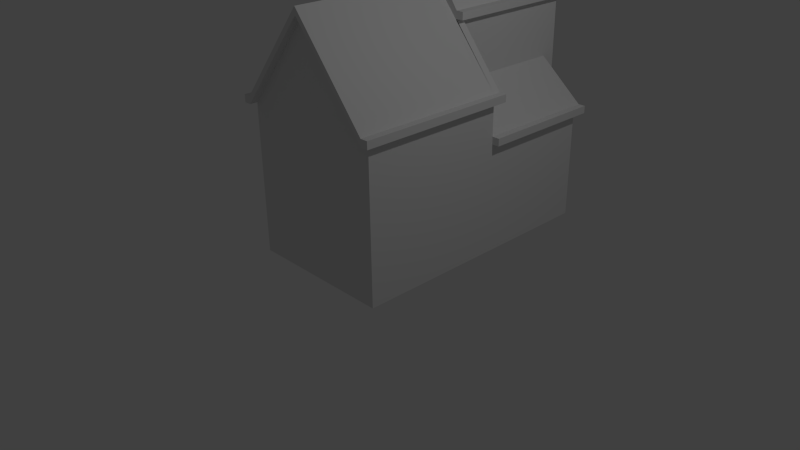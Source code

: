 # Source: maisonComplexebordure.blend  (saved by Blender 2.76.0; exported with 4.5.12 LTS)
import bpy
from mathutils import Matrix  # noqa: F401  (used for matrix-valued properties, if any)

bpy.ops.wm.read_factory_settings(use_empty=True)
scene = bpy.context.scene
scene.name = 'Scene'

# ---- collections
col_collection_1 = bpy.data.collections.new('Collection 1'); scene.collection.children.link(col_collection_1)

# ---- materials (node trees are filled in below, after node groups)
mat_material = bpy.data.materials.new('Material')
mat_material.alpha_threshold = 0.0
mat_material.use_transparent_shadow = False
mat_material.roughness = 0.5
mat_material.line_color = (0.0, 0.0, 0.0, 1.0)

# ---- material node trees

# ---- world
world_world = bpy.data.worlds.new('World'); scene.world = world_world
world_world.color = (0.05088, 0.05088, 0.05088)
world_world.use_sun_shadow = False
world_world.sun_shadow_jitter_overblur = 0.0
world_world.cycles.sampling_method = 'MANUAL'
world_world.cycles.sample_map_resolution = 256

# ---- cameras
cam_camera = bpy.data.cameras.new('Camera')
cam_camera.clip_end = 100.0
cam_camera.lens = 35.0
cam_camera.sensor_width = 32.0
cam_camera.sensor_height = 18.0
cam_camera.ortho_scale = 7.314
cam_camera.dof.focus_distance = 0.0
cam_camera.dof.aperture_fstop = 128.0

# ---- lights
light_lamp = bpy.data.lights.new('Lamp', 'POINT')
light_lamp.transmission_factor = 0.0
light_lamp.cutoff_distance = 30.0
light_lamp.energy = 100.0
light_lamp.shadow_buffer_clip_start = 1.001
light_lamp.shadow_soft_size = 0.1
light_lamp.shadow_maximum_resolution = 0.006
light_lamp.use_absolute_resolution = True
light_lamp.cycles.use_multiple_importance_sampling = False

# ---- meshes
me_cube = bpy.data.meshes.new('Cube')
me_cube.from_pydata([(0.3691, 1.08, 0.01847), (1.0, -0.9066, 0.01847), (-1.0, -0.9066, 0.01847), (-1.0, 1.08, 0.01847), (0.3691, 1.08, 2.9), (1.0, -0.9066, 2.018), (-1.0, -0.9066, 2.018), (-1.0, 1.08, 2.018), (-5.364e-07, -0.9066, 3.231), (2.384e-07, 1.08, 3.231), (-0.3125, 3.0, 2.9), (-0.7556, 1.08, 0.01847), (-0.3125, 3.0, 0.01847), (-0.7556, 1.08, 2.297), (0.3691, 3.0, 0.01847), (-0.7556, 2.084, 0.01847), (0.3691, 3.0, 2.9), (-0.7556, 2.084, 2.297), (0.0283, 3.0, 3.387), (0.0283, 1.08, 3.387), (1.0, 1.08, 2.018), (1.0, 1.08, 0.01847), (0.3691, 1.08, 2.018), (0.3691, 3.0, 2.018), (1.0, 1.08, 1.484), (1.0, 2.7, 1.484), (1.0, 2.7, 0.01847), (0.3691, 2.7, 0.01847), (0.3691, 2.7, 2.018), (0.3691, 1.08, 2.782), (1.0, -0.9066, 2.118), (-1.0, -0.9066, 2.118), (-1.0, 1.08, 2.118), (-5.478e-07, -0.9066, 3.331), (2.271e-07, 1.08, 3.331), (1.0, 1.08, 2.118), (-0.7556, 1.08, 2.397), (-6.617e-07, -1.007, 3.231), (-1.0, -1.007, 2.018), (1.0, -1.007, 2.018), (-1.0, -1.007, 2.118), (-6.73e-07, -1.007, 3.331), (1.0, -1.007, 2.118), (-0.7556, 1.18, 2.297), (-1.0, 1.18, 2.018), (-0.7556, 1.18, 2.397), (-1.0, 1.18, 2.118), (0.3691, 1.18, 2.9), (1.0, 1.18, 2.018), (0.3691, 1.18, 2.782), (1.0, 1.18, 2.118), (1.1, -0.9066, 2.118), (1.1, -0.9066, 2.018), (1.1, 1.08, 2.118), (1.1, 1.08, 2.018), (-1.1, 1.08, 2.018), (-1.1, 1.08, 2.118), (-1.1, -1.007, 2.018), (-1.1, -1.007, 2.118), (-1.1, 1.08, 2.118), (-1.1, 1.08, 2.018), (-1.1, 1.18, 2.118), (-1.1, 1.18, 2.018), (1.1, -1.007, 2.018), (1.1, -1.007, 2.118), (1.1, 1.18, 2.118), (1.1, 1.18, 2.018), (-0.3114, 3.0, 3.0), (-0.7546, 2.084, 2.397), (0.02933, 3.0, 3.487), (0.02933, 1.08, 3.487), (-0.7546, 1.08, 2.397), (0.3701, 3.0, 3.0), (0.3701, 1.08, 3.0), (-0.8556, 2.084, 2.298), (-0.8546, 2.084, 2.398), (-0.8556, 1.08, 2.298), (-0.8546, 1.08, 2.398), (0.02831, 3.1, 3.387), (-0.3125, 3.067, 2.9), (0.3691, 3.1, 2.9), (0.02934, 3.1, 3.487), (-0.3114, 3.067, 3.0), (0.3701, 3.1, 3.0), (0.4691, 3.0, 2.898), (0.4691, 1.08, 2.898), (0.4701, 3.0, 2.998), (0.4701, 1.08, 2.998), (0.4701, 3.1, 2.998), (0.4691, 3.1, 2.898), (1.0, 2.7, 1.584), (0.3691, 2.7, 2.118), (0.3691, 1.08, 2.118), (1.0, 1.08, 1.584), (1.0, 2.8, 1.484), (0.3691, 2.8, 2.018), (1.0, 2.8, 1.584), (0.3691, 2.8, 2.118), (1.1, 2.7, 1.484), (1.1, 1.08, 1.484), (1.1, 2.7, 1.584), (1.1, 1.08, 1.584), (1.1, 2.7, 1.584), (1.1, 2.7, 1.484), (1.1, 2.8, 1.584), (1.1, 2.8, 1.484)], [(0, 22)], [(1, 21, 24, 20, 5), (2, 6, 7, 3), (17, 10, 12, 15), (3, 7, 13, 11), (11, 13, 17, 15), (21, 1, 2, 3, 11), (19, 4, 73, 70), (13, 9, 29, 4, 19), (16, 23, 14), (25, 28, 95, 94), (26, 27, 0, 21), (28, 25, 26, 27), (25, 24, 21, 26), (27, 14, 23, 16, 4, 29, 22, 28), (14, 27, 0, 11, 15, 12), (10, 17, 68, 67), (22, 24, 20, 29), (10, 18, 16, 14, 12), (35, 34, 33, 30), (39, 5, 52, 63), (31, 6, 38, 40), (50, 35, 53, 65), (7, 32, 59, 60), (37, 39, 42, 41), (38, 37, 41, 40), (30, 33, 41, 42), (8, 5, 39, 37), (6, 8, 37, 38), (44, 46, 45, 43), (36, 13, 43, 45), (32, 36, 45, 46), (13, 7, 44, 43), (30, 42, 64, 51), (49, 47, 50, 48), (20, 29, 49, 48), (29, 4, 47, 49), (4, 35, 50, 47), (52, 51, 64, 63), (52, 54, 53, 51), (40, 41, 34, 32), (32, 7, 55, 56), (58, 56, 55, 57), (38, 40, 58, 57), (7, 38, 57, 55), (40, 32, 56, 58), (60, 59, 61, 62), (44, 7, 60, 62), (32, 46, 61, 59), (46, 44, 62, 61), (53, 54, 66, 65), (42, 39, 63, 64), (20, 48, 66, 54), (48, 50, 65, 66), (5, 20, 54, 52), (35, 30, 51, 53), (70, 73, 72, 69), (67, 68, 71, 70, 69), (67, 69, 81, 82), (16, 80, 89, 84), (68, 17, 74, 75), (13, 19, 70, 71), (16, 18, 78, 80), (74, 76, 77, 75), (17, 13, 76, 74), (71, 68, 75, 77), (13, 71, 77, 76), (80, 78, 81, 83), (78, 79, 82, 81), (73, 4, 85, 87), (10, 67, 82, 79), (69, 72, 83, 81), (18, 10, 79, 78), (79, 74, 75, 82), (67, 82, 75, 68), (79, 10, 17, 74), (85, 84, 86, 87), (86, 84, 89, 88), (72, 73, 87, 86), (83, 72, 86, 88), (4, 16, 84, 85), (80, 83, 88, 89), (90, 91, 92, 93), (22, 24, 93, 92), (28, 22, 92, 91), (25, 90, 100, 98), (94, 95, 97, 96), (90, 25, 103, 102), (28, 91, 97, 95), (91, 90, 96, 97), (99, 98, 100, 101), (93, 24, 99, 101), (90, 93, 101, 100), (24, 25, 98, 99), (102, 103, 105, 104), (96, 90, 102, 104), (25, 94, 105, 103), (94, 96, 104, 105), (2, 1, 5, 8, 6)])
me_cube.materials.append(mat_material)
me_cube.use_remesh_preserve_volume = False
me_cube.use_remesh_preserve_attributes = False
me_cube.use_mirror_vertex_groups = False
me_cube.update()

# ---- objects
ob_cube = bpy.data.objects.new('Cube', me_cube)
ob_lamp = bpy.data.objects.new('Lamp', light_lamp)
ob_camera = bpy.data.objects.new('Camera', cam_camera)

# ---- transforms, parenting, visibility, modifiers, constraints
ob_cube.location = (0.0, 0.0, 0.0)
ob_cube.lock_rotations_4d = False
ob_cube.empty_display_type = 'ARROWS'
ob_cube.lineart.crease_threshold = 0.0
ob_lamp.location = (4.076, 1.005, 5.904)
ob_lamp.rotation_euler = (0.6503, 0.05522, 1.866)
ob_lamp.lock_rotations_4d = False
ob_lamp.empty_display_type = 'ARROWS'
ob_lamp.color = (0.0, 0.0, 0.0, 0.0)
ob_lamp.lineart.crease_threshold = 0.0
ob_camera.location = (7.481, -6.508, 5.344)
ob_camera.rotation_euler = (1.109, 0.01082, 0.8149)
ob_camera.lock_rotations_4d = False
ob_camera.empty_display_type = 'ARROWS'
ob_camera.color = (0.0, 0.0, 0.0, 0.0)
ob_camera.display_type = 'WIRE'
ob_camera.lineart.crease_threshold = 0.0

# ---- collection membership
col_collection_1.objects.link(ob_cube)
col_collection_1.objects.link(ob_lamp)
col_collection_1.objects.link(ob_camera)

# ---- scene / render settings (as saved in the file)
scene.camera = ob_camera
scene.frame_start = 1; scene.frame_end = 250; scene.frame_set(1)
scene.render.engine = 'BLENDER_EEVEE_NEXT'
scene.render.resolution_percentage = 50
scene.render.dither_intensity = 0.0
scene.cycles.use_denoising = False
scene.cycles.samples = 10
scene.cycles.sampling_pattern = 'TABULATED_SOBOL'
scene.cycles.light_sampling_threshold = 0.0
scene.cycles.use_adaptive_sampling = False
scene.cycles.use_light_tree = False
scene.cycles.blur_glossy = 0.0
scene.cycles.pixel_filter_type = 'GAUSSIAN'
scene.cycles.sample_clamp_indirect = 0.0
scene.view_settings.view_transform = 'Standard'
bpy.context.view_layer.update()

